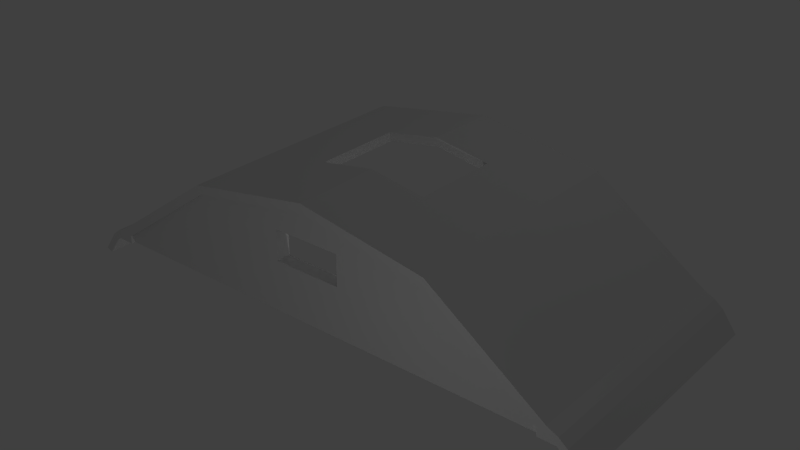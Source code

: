 # Source: roofside.blend  (saved by Blender 2.70.0; exported with 4.5.12 LTS)
import bpy
from mathutils import Matrix  # noqa: F401  (used for matrix-valued properties, if any)

bpy.ops.wm.read_factory_settings(use_empty=True)
scene = bpy.context.scene
scene.name = 'Scene'

# ---- collections
col_collection_1 = bpy.data.collections.new('Collection 1'); scene.collection.children.link(col_collection_1)

# ---- materials (node trees are filled in below, after node groups)
mat_factoryroofside = bpy.data.materials.new('FactoryRoofSide')
mat_factoryroofside.alpha_threshold = 0.0
mat_factoryroofside.use_transparent_shadow = False
mat_factoryroofside.roughness = 0.5
mat_factoryroofside.line_color = (0.0, 0.0, 0.0, 1.0)
mat_factoryroof = bpy.data.materials.new('FactoryRoof')
mat_factoryroof.alpha_threshold = 0.0
mat_factoryroof.use_transparent_shadow = False
mat_factoryroof.roughness = 0.5
mat_factoryroof.line_color = (0.0, 0.0, 0.0, 1.0)

# ---- material node trees

# ---- world
world_world = bpy.data.worlds.new('World'); scene.world = world_world
world_world.color = (0.05088, 0.05088, 0.05088)
world_world.use_sun_shadow = False
world_world.sun_shadow_jitter_overblur = 0.0
world_world.cycles.sampling_method = 'MANUAL'
world_world.cycles.sample_map_resolution = 256

# ---- lights
light_lamp_002 = bpy.data.lights.new('Lamp.002', 'POINT')
light_lamp_002.transmission_factor = 0.0
light_lamp_002.cutoff_distance = 30.0
light_lamp_002.energy = 100.0
light_lamp_002.shadow_buffer_clip_start = 1.001
light_lamp_002.shadow_soft_size = 0.1
light_lamp_002.shadow_maximum_resolution = 0.006
light_lamp_002.use_absolute_resolution = True
light_lamp_002.cycles.use_multiple_importance_sampling = False
light_lamp_001 = bpy.data.lights.new('Lamp.001', 'POINT')
light_lamp_001.transmission_factor = 0.0
light_lamp_001.cutoff_distance = 30.0
light_lamp_001.energy = 100.0
light_lamp_001.shadow_buffer_clip_start = 1.001
light_lamp_001.shadow_soft_size = 0.1
light_lamp_001.shadow_maximum_resolution = 0.006
light_lamp_001.use_absolute_resolution = True
light_lamp_001.cycles.use_multiple_importance_sampling = False
light_lamp = bpy.data.lights.new('Lamp', 'POINT')
light_lamp.transmission_factor = 0.0
light_lamp.cutoff_distance = 30.0
light_lamp.energy = 100.0
light_lamp.shadow_buffer_clip_start = 1.001
light_lamp.shadow_soft_size = 0.1
light_lamp.shadow_maximum_resolution = 0.006
light_lamp.use_absolute_resolution = True
light_lamp.cycles.use_multiple_importance_sampling = False

# ---- meshes
me_roofside = bpy.data.meshes.new('roofside')
me_roofside.from_pydata([(-1.133, 0.3233, 11.65), (-1.133, 0.3233, 10.64), (-4.062, 0.3233, 11.86), (4.062, 0.3233, 11.86), (1.133, 0.3233, 10.64), (1.133, 0.3233, 11.65), (-4.062, -0.154, 11.86), (-8.096, -0.154, 9.0), (-1.133, -0.154, 10.64), (1.133, -0.154, 11.65), (1.133, -0.154, 10.64), (4.062, -0.154, 11.86), (-8.096, 0.3233, 9.0), (-4.908e-07, 0.3233, 9.0), (9.373e-08, -0.154, 9.0), (-4.908e-07, 0.3233, 12.55), (-4.908e-07, 0.3233, 11.65), (9.373e-08, -0.154, 11.65), (-1.133, -0.154, 11.65), (-4.908e-07, 0.3233, 10.64), (8.096, -0.154, 9.0), (8.096, 0.3233, 9.0), (9.373e-08, -0.154, 12.55), (9.373e-08, -0.154, 10.64)], [], [(10, 20, 11, 9), (13, 19, 4, 21), (21, 3, 11, 20), (8, 7, 14, 23), (4, 19, 23, 10), (13, 12, 1, 19), (9, 5, 4, 10), (1, 12, 2, 0), (6, 2, 12, 7), (3, 5, 16, 15), (22, 15, 2, 6), (23, 19, 1, 8), (14, 20, 10, 23), (7, 12, 13, 14), (0, 16, 17, 18), (3, 21, 4, 5), (22, 17, 9, 11), (14, 13, 21, 20), (3, 15, 22, 11), (16, 0, 2, 15), (17, 16, 5, 9), (18, 6, 7, 8), (18, 17, 22, 6), (8, 1, 0, 18)])
_uv = me_roofside.uv_layers.new(name='UVMap')
_uv.uv.foreach_set('vector', [0.14, 0.4612, 1.0, 0.0, 0.5018, 0.8069, 0.14, 0.7475, 0.0, 0.0, 0.0, 0.4612, 0.14, 0.4612, 1.0, 0.0, -3.5, -0.02361, -1.319, -0.02373, -1.319, 0.03074, -3.5, 0.03086, 0.14, 0.4612, 1.0, 0.0, 0.0, 0.0, 0.0, 0.4612, 4.571e-05, 2.341e-05, 0.5, 0.0002275, 0.5, 0.05471, 2.341e-05, 0.0545, 0.0, 0.0, 1.0, 0.0, 0.14, 0.4612, 0.0, 0.4612, 0.1216, 1.0, 3.507e-05, 1.0, 3.487e-05, 3.487e-05, 0.1216, 3.487e-05, 0.14, 0.4612, 1.0, 0.0, 0.5018, 0.8069, 0.14, 0.7475, 2.316, 0.0306, 2.316, -0.02391, 4.5, -0.02398, 4.5, 0.03054, 0.5018, 0.8069, 0.14, 0.7475, 0.0, 0.7475, 0.0, 1.0, 0.4985, 0.03067, 0.4985, -0.02382, 2.316, -0.02391, 2.316, 0.0306, 0.5, 0.05471, 0.5, 0.0002275, 1.0, 0.0003671, 1.0, 0.05485, 0.0, 0.0, 1.0, 0.0, 0.14, 0.4612, 0.0, 0.4612, 4.512, -0.006948, 4.512, 0.06287, 0.5125, 0.07166, 0.5125, 0.00184, 1.0, 0.0545, 0.5, 0.0545, 0.5, 2.407e-05, 1.0, 2.334e-05, 0.5018, 0.8069, 1.0, 0.0, 0.14, 0.4612, 0.14, 0.7475, 0.0, 1.0, 0.0, 0.7475, 0.14, 0.7475, 0.5018, 0.8069, 0.5125, 0.00184, 0.5125, 0.07166, -3.487, 0.08039, -3.487, 0.01057, -1.319, -0.02373, 0.4985, -0.02382, 0.4985, 0.03067, -1.319, 0.03074, 0.0, 0.7475, 0.14, 0.7475, 0.5018, 0.8069, 0.0, 1.0, 0.5, 2.407e-05, 0.5, 0.0545, 2.334e-05, 0.0545, 2.334e-05, 2.335e-05, 0.14, 0.7475, 0.5018, 0.8069, 1.0, 0.0, 0.14, 0.4612, 0.14, 0.7475, 0.0, 0.7475, 0.0, 1.0, 0.5018, 0.8069, 3.487e-05, 3.487e-05, 0.1216, 3.487e-05, 0.1216, 1.0, 3.487e-05, 1.0])
me_roofside.materials.append(mat_factoryroofside)
me_roofside.use_remesh_preserve_volume = False
me_roofside.use_remesh_preserve_attributes = False
me_roofside.use_mirror_vertex_groups = False
me_roofside.update()
me_roof = bpy.data.meshes.new('roof')
me_roof.from_pydata([(-7.727, -0.2906, 9.26), (-7.727, -0.2906, 9.0), (-7.727, 2.612, 9.0), (-7.982, -0.2906, 9.454), (-8.016, -0.2906, 9.0), (-7.982, 8.0, 9.454), (-8.344, 8.0, 9.281), (-8.344, 5.604, 9.281), (-7.727, 8.0, 9.26), (-7.727, 8.0, 9.0), (-8.016, 2.612, 9.0), (-1.81, 8.0, 12.24), (-1.869, 8.0, 12.52), (-1.214e-05, 8.0, 12.84), (-4.063, 2.612, 11.86), (-4.063, -0.2906, 11.86), (-4.195, -0.2906, 12.12), (-4.195, 8.0, 12.12), (-7.982, 5.604, 9.454), (-4.063, 8.0, 11.86), (-8.619, 8.0, 9.06), (-8.619, 5.604, 9.06), (-8.314, -0.2906, 9.0), (-8.314, 2.612, 9.0), (-8.016, 8.0, 9.0), (-8.314, 8.0, 9.0), (-8.344, -0.2906, 9.281), (-9.11, 8.0, 8.384), (-9.11, 5.604, 8.384), (-8.453, -0.2906, 8.884), (-8.453, 8.0, 8.884), (-8.619, -0.2906, 9.06), (-8.884, 8.0, 8.303), (-8.884, 5.604, 8.303), (-8.453, 2.612, 8.884), (-8.884, -0.2906, 8.303), (-9.11, -0.2906, 8.384), (-1.81, 2.612, 12.24), (-1.869, 2.612, 12.52), (-3.965e-06, 2.612, 12.84), (-1.869, -0.2906, 12.52), (2.235e-07, -0.2906, 12.84), (-1.81, -0.2906, 12.24), (2.235e-07, -0.2906, 12.55), (-1.214e-05, 8.0, 12.55), (-8.507e-06, 5.604, 12.55), (-7.727, 5.604, 9.26), (-7.727, 5.604, 9.0), (-7.727, 2.612, 9.26), (-7.982, 2.612, 9.454), (-8.344, 2.612, 9.281), (-8.016, 5.604, 9.0), (-4.063, 5.604, 11.86), (-4.195, 2.612, 12.12), (-4.195, 5.604, 12.12), (-8.619, 2.612, 9.06), (-8.314, 5.604, 9.0), (-9.11, 2.612, 8.384), (-8.453, 5.604, 8.884), (-8.884, 2.612, 8.303), (-1.81, 5.604, 12.24), (-1.869, 5.604, 12.52), (-8.507e-06, 5.604, 12.84), (-3.965e-06, 2.612, 12.55), (7.727, 2.612, 9.0), (7.727, -0.2906, 9.0), (7.727, -0.2906, 9.26), (8.016, -0.2906, 9.0), (7.982, -0.2906, 9.454), (7.982, 5.604, 9.454), (8.344, 5.604, 9.281), (8.344, 8.0, 9.281), (7.982, 8.0, 9.454), (8.016, 8.0, 9.0), (7.727, 8.0, 9.0), (8.016, 2.612, 9.0), (1.81, 8.0, 12.24), (4.063, 2.612, 11.86), (7.727, 2.612, 9.26), (4.063, -0.2906, 11.86), (4.195, 8.0, 12.12), (7.727, 8.0, 9.26), (4.063, 8.0, 11.86), (8.619, 5.604, 9.06), (8.619, 8.0, 9.06), (8.314, 2.612, 9.0), (8.314, -0.2906, 9.0), (8.314, 8.0, 9.0), (8.344, -0.2906, 9.281), (9.11, 5.604, 8.384), (9.11, 8.0, 8.384), (8.453, 2.612, 8.884), (8.453, -0.2906, 8.884), (8.453, 8.0, 8.884), (8.619, -0.2906, 9.06), (8.884, 5.604, 8.303), (8.884, 8.0, 8.303), (8.884, 2.612, 8.303), (8.884, -0.2906, 8.303), (9.11, -0.2906, 8.384), (1.81, 2.612, 12.24), (1.869, 2.612, 12.52), (1.81, -0.2906, 12.24), (1.81, 5.604, 12.24), (7.727, 5.604, 9.0), (7.727, 5.604, 9.26), (8.344, 2.612, 9.281), (7.982, 2.612, 9.454), (8.016, 5.604, 9.0), (4.195, 2.612, 12.12), (4.195, 5.604, 12.12), (8.619, 2.612, 9.06), (8.314, 5.604, 9.0), (9.11, 2.612, 8.384), (8.453, 5.604, 8.884), (1.869, 5.604, 12.52), (1.869, 8.0, 12.52), (1.869, -0.2906, 12.52), (4.195, -0.2906, 12.12), (4.063, 5.604, 11.86)], [], [(20, 6, 25, 30), (75, 85, 86, 67), (82, 76, 116, 80), (79, 102, 100, 77), (59, 34, 29, 35), (48, 0, 1, 2), (26, 50, 55, 31), (52, 14, 48, 46), (79, 118, 117, 102), (112, 87, 93, 114), (54, 53, 38, 61), (77, 100, 103, 119), (76, 103, 45, 44), (30, 58, 33, 32), (93, 96, 95, 114), (119, 105, 78, 77), (86, 92, 94, 88), (115, 116, 13, 62), (110, 80, 116, 115), (80, 72, 81, 82), (54, 17, 5, 18), (112, 114, 91, 85), (18, 5, 6, 7), (99, 98, 97, 113), (113, 97, 95, 89), (28, 27, 32, 33), (118, 79, 66, 68), (117, 101, 39, 41), (100, 101, 115, 103), (36, 57, 59, 35), (3, 49, 50, 26), (57, 28, 33, 59), (73, 72, 71, 87), (49, 18, 7, 50), (63, 37, 38, 39), (92, 91, 97, 98), (20, 30, 32, 27), (0, 48, 14, 15), (4, 3, 26, 22), (107, 106, 70, 69), (24, 5, 8, 9), (104, 108, 75, 64), (116, 76, 44, 13), (102, 43, 63, 100), (50, 7, 21, 55), (40, 16, 15, 42), (101, 100, 63, 39), (81, 74, 104, 105), (17, 19, 8, 5), (10, 4, 22, 23), (61, 60, 45, 62), (68, 88, 106, 107), (0, 15, 16, 3), (33, 58, 34, 59), (7, 6, 20, 21), (19, 17, 12, 11), (79, 77, 78, 66), (94, 99, 113, 111), (109, 110, 115, 101), (84, 90, 96, 93), (89, 95, 96, 90), (60, 11, 44, 45), (16, 53, 49, 3), (2, 1, 4, 10), (94, 92, 98, 99), (119, 82, 81, 105), (117, 41, 43, 102), (55, 21, 28, 57), (78, 64, 65, 66), (9, 47, 51, 24), (24, 51, 56, 25), (74, 73, 108, 104), (70, 106, 111, 83), (35, 29, 31, 36), (45, 103, 115, 62), (31, 55, 57, 36), (118, 109, 101, 117), (51, 10, 23, 56), (67, 86, 88, 68), (64, 75, 67, 65), (108, 112, 85, 75), (53, 16, 40, 38), (53, 54, 18, 49), (47, 2, 10, 51), (30, 25, 56, 58), (14, 52, 60, 37), (22, 26, 31, 29), (52, 19, 11, 60), (13, 12, 61, 62), (88, 94, 111, 106), (86, 85, 91, 92), (8, 46, 47, 9), (83, 89, 90, 84), (21, 20, 27, 28), (34, 23, 22, 29), (56, 23, 34, 58), (105, 104, 64, 78), (17, 54, 61, 12), (46, 48, 2, 47), (118, 68, 107, 109), (81, 72, 73, 74), (87, 71, 84, 93), (39, 38, 40, 41), (44, 11, 12, 13), (42, 15, 14, 37), (8, 19, 52, 46), (119, 103, 76, 82), (72, 69, 70, 71), (0, 3, 4, 1), (37, 60, 61, 38), (91, 114, 95, 97), (40, 42, 43, 41), (42, 37, 63, 43), (6, 5, 24, 25), (111, 113, 89, 83), (70, 83, 84, 71), (110, 69, 72, 80), (66, 65, 67, 68), (73, 87, 112, 108), (109, 107, 69, 110)])
_uv = me_roof.uv_layers.new(name='UVMap')
_uv.uv.foreach_set('vector', [0.9537, 0.5203, 0.932, 0.5206, 0.9412, 0.5059, 0.9523, 0.5055, 0.5494, 0.6373, 0.5671, 0.6373, 0.5671, 0.4888, 0.5494, 0.4888, 0.881, 0.574, 0.7405, 0.5737, 0.7413, 0.5909, 0.8864, 0.5909, 0.2504, 0.4888, 0.1149, 0.4888, 0.1149, 0.6373, 0.2504, 0.6373, 0.6207, 0.6373, 0.5779, 0.6373, 0.5779, 0.4888, 0.6207, 0.4888, 0.5169, 0.6373, 0.5169, 0.4888, 0.5323, 0.4888, 0.5323, 0.6373, 0.5657, 0.4878, 0.5657, 0.3339, 0.5873, 0.3339, 0.5873, 0.4878, 0.2504, 0.8148, 0.2504, 0.6373, 0.5169, 0.6373, 0.5169, 0.8148, 0.881, 0.5728, 0.8864, 0.5559, 0.7413, 0.5559, 0.7405, 0.5731, 0.5671, 0.8148, 0.5671, 0.9962, 0.5779, 0.9962, 0.5779, 0.8148, 0.2564, 0.1499, 0.2564, 0.3339, 0.1113, 0.3339, 0.1113, 0.1499, 0.2504, 0.6373, 0.1149, 0.6373, 0.1149, 0.8148, 0.2504, 0.8148, 0.1149, 0.9962, 0.1149, 0.8148, 0.005983, 0.8148, 0.005983, 0.9962, 0.5779, 0.9962, 0.5779, 0.8148, 0.6207, 0.8148, 0.6207, 0.9962, 0.5779, 0.9962, 0.6207, 0.9962, 0.6207, 0.8148, 0.5779, 0.8148, 0.2504, 0.8148, 0.5169, 0.8148, 0.5169, 0.6373, 0.2504, 0.6373, 0.9408, 0.5356, 0.952, 0.5367, 0.9542, 0.522, 0.9326, 0.5203, 0.1113, 0.1499, 0.1113, -0.004007, -0.005296, -0.004007, -0.005298, 0.1499, 0.2564, 0.1499, 0.2564, -0.004007, 0.1113, -0.004007, 0.1113, 0.1499, 0.6237, 0.5011, 0.9079, 0.5153, 0.9029, 0.4962, 0.6269, 0.4837, 0.2564, 0.1499, 0.2564, -0.004007, 0.541, -0.004006, 0.541, 0.1499, 0.5671, 0.8148, 0.5779, 0.8148, 0.5779, 0.6373, 0.5671, 0.6373, 0.541, 0.1499, 0.541, -0.004006, 0.5657, -0.004006, 0.5657, 0.1499, 0.898, 0.9824, 0.898, 0.9676, 0.7441, 0.9677, 0.7441, 0.9824, 0.7441, 0.9824, 0.7441, 0.9677, 0.5601, 0.9677, 0.5601, 0.9824, 0.5601, 0.9824, 0.4062, 0.9824, 0.4062, 0.9677, 0.5601, 0.9677, 0.6237, 0.5203, 0.6258, 0.538, 0.902, 0.5428, 0.9083, 0.5241, 0.1113, 0.4878, 0.1113, 0.3339, -0.005299, 0.3339, -0.005299, 0.4878, 0.2971, 0.9848, 0.2971, 0.9676, 0.1131, 0.9676, 0.1131, 0.9848, 0.898, 0.9824, 0.7441, 0.9824, 0.7441, 0.9677, 0.898, 0.9676, 0.541, 0.4878, 0.541, 0.3339, 0.5657, 0.3339, 0.5657, 0.4878, 0.7441, 0.9824, 0.5601, 0.9824, 0.5601, 0.9677, 0.7441, 0.9677, 0.9267, 0.4946, 0.9079, 0.5153, 0.932, 0.5206, 0.9412, 0.5059, 0.541, 0.3339, 0.541, 0.1499, 0.5657, 0.1499, 0.5657, 0.3339, 0.4098, 0.9899, 0.2971, 0.9848, 0.2971, 0.9676, 0.4136, 0.9725, 0.5779, 0.4888, 0.5779, 0.6373, 0.6207, 0.6373, 0.6207, 0.4888, 0.9537, 0.5203, 0.9523, 0.5055, 0.9952, 0.4936, 1.003, 0.5061, 0.5169, 0.4888, 0.5169, 0.6373, 0.2504, 0.6373, 0.2504, 0.4888, 0.9257, 0.546, 0.9083, 0.5241, 0.9326, 0.5203, 0.9408, 0.5356, 0.541, 0.3339, 0.5657, 0.3339, 0.5657, 0.1499, 0.541, 0.1499, 0.9267, 0.4946, 0.9079, 0.5153, 0.9029, 0.4962, 0.9127, 0.4837, 0.5323, 0.8148, 0.5494, 0.8148, 0.5494, 0.6373, 0.5323, 0.6373, 0.7413, 0.5909, 0.7405, 0.5737, 0.6277, 0.5734, 0.6247, 0.5909, 0.1149, 0.4888, 0.005983, 0.4888, 0.005983, 0.6373, 0.1149, 0.6373, 0.5657, 0.3339, 0.5657, 0.1499, 0.5873, 0.1499, 0.5873, 0.3339, 0.7413, 0.5559, 0.8864, 0.5559, 0.881, 0.5728, 0.7405, 0.5731, 0.2971, 0.9676, 0.2971, 0.9848, 0.4098, 0.9899, 0.4136, 0.9725, 0.5169, 0.9962, 0.5323, 0.9962, 0.5323, 0.8148, 0.5169, 0.8148, 0.6237, 0.5011, 0.6269, 0.4837, 0.9029, 0.4962, 0.9079, 0.5153, 0.5494, 0.6373, 0.5494, 0.4888, 0.5671, 0.4888, 0.5671, 0.6373, 0.1131, 0.9676, 0.1131, 0.9848, 0.0003652, 0.9899, -0.003374, 0.9725, 0.541, 0.4878, 0.5657, 0.4878, 0.5657, 0.3339, 0.541, 0.3339, 0.902, 0.5428, 0.6258, 0.538, 0.6237, 0.5203, 0.9083, 0.5241, 0.6207, 0.8148, 0.5779, 0.8148, 0.5779, 0.6373, 0.6207, 0.6373, 0.5657, 0.1499, 0.5657, -0.004006, 0.5873, -0.004006, 0.5873, 0.1499, 0.881, 0.574, 0.8864, 0.5909, 0.7413, 0.5909, 0.7405, 0.5737, 0.2504, 0.4888, 0.2504, 0.6373, 0.5169, 0.6373, 0.5169, 0.4888, 0.5873, 0.4878, 0.6387, 0.4878, 0.6387, 0.3339, 0.5873, 0.3339, 0.2564, 0.3339, 0.2564, 0.1499, 0.1113, 0.1499, 0.1113, 0.3339, 0.9537, 0.5203, 1.003, 0.5061, 0.9952, 0.4936, 0.9523, 0.5055, 0.5601, 0.9824, 0.5601, 0.9677, 0.4062, 0.9677, 0.4062, 0.9824, 0.1149, 0.8148, 0.1149, 0.9962, 0.005983, 0.9962, 0.005983, 0.8148, 0.2564, 0.4878, 0.2564, 0.3339, 0.541, 0.3339, 0.541, 0.4878, 0.5323, 0.6373, 0.5323, 0.4888, 0.5494, 0.4888, 0.5494, 0.6373, 0.9542, 0.522, 0.952, 0.5367, 0.9939, 0.5512, 1.003, 0.5393, 0.2504, 0.8148, 0.2504, 0.9962, 0.5169, 0.9962, 0.5169, 0.8148, 0.7413, 0.5559, 0.6247, 0.5559, 0.6277, 0.5734, 0.7405, 0.5731, 0.5873, 0.3339, 0.5873, 0.1499, 0.6387, 0.1499, 0.6387, 0.3339, 0.5169, 0.6373, 0.5323, 0.6373, 0.5323, 0.4888, 0.5169, 0.4888, 0.5323, 0.9962, 0.5323, 0.8148, 0.5494, 0.8148, 0.5494, 0.9962, 0.5494, 0.9962, 0.5494, 0.8148, 0.5671, 0.8148, 0.5671, 0.9962, 0.5323, 0.9962, 0.5494, 0.9962, 0.5494, 0.8148, 0.5323, 0.8148, 0.5657, 0.1499, 0.5657, 0.3339, 0.5873, 0.3339, 0.5873, 0.1499, 0.9939, 0.5512, 0.952, 0.5367, 0.9542, 0.522, 1.003, 0.5393, 0.0003652, 0.9899, 0.1131, 0.9848, 0.1131, 0.9676, -0.003374, 0.9725, 0.5873, 0.4878, 0.5873, 0.3339, 0.6387, 0.3339, 0.6387, 0.4878, 0.2564, 0.4878, 0.2564, 0.3339, 0.1113, 0.3339, 0.1113, 0.4878, 0.5494, 0.8148, 0.5494, 0.6373, 0.5671, 0.6373, 0.5671, 0.8148, 0.9257, 0.546, 0.9408, 0.5356, 0.9326, 0.5203, 0.9083, 0.5241, 0.5323, 0.6373, 0.5494, 0.6373, 0.5494, 0.4888, 0.5323, 0.4888, 0.5494, 0.8148, 0.5671, 0.8148, 0.5671, 0.6373, 0.5494, 0.6373, 0.2564, 0.3339, 0.2564, 0.4878, 0.1113, 0.4878, 0.1113, 0.3339, 0.2564, 0.3339, 0.2564, 0.1499, 0.541, 0.1499, 0.541, 0.3339, 0.5323, 0.8148, 0.5323, 0.6373, 0.5494, 0.6373, 0.5494, 0.8148, 0.5779, 0.9962, 0.5671, 0.9962, 0.5671, 0.8148, 0.5779, 0.8148, 0.2504, 0.6373, 0.2504, 0.8148, 0.1149, 0.8148, 0.1149, 0.6373, 0.9408, 0.5356, 0.9326, 0.5203, 0.9542, 0.522, 0.952, 0.5367, 0.2504, 0.8148, 0.2504, 0.9962, 0.1149, 0.9962, 0.1149, 0.8148, -0.005296, -0.004007, 0.1113, -0.004007, 0.1113, 0.1499, -0.005298, 0.1499, 0.5657, 0.4878, 0.5873, 0.4878, 0.5873, 0.3339, 0.5657, 0.3339, 0.5671, 0.4888, 0.5671, 0.6373, 0.5779, 0.6373, 0.5779, 0.4888, 0.5169, 0.9962, 0.5169, 0.8148, 0.5323, 0.8148, 0.5323, 0.9962, 0.5873, 0.1499, 0.6387, 0.1499, 0.6387, -0.004006, 0.5873, -0.004006, 0.5873, 0.1499, 0.5873, -0.004006, 0.6387, -0.004006, 0.6387, 0.1499, 0.5779, 0.6373, 0.5671, 0.6373, 0.5671, 0.4888, 0.5779, 0.4888, 0.5671, 0.8148, 0.5671, 0.6373, 0.5779, 0.6373, 0.5779, 0.8148, 0.5169, 0.8148, 0.5323, 0.8148, 0.5323, 0.6373, 0.5169, 0.6373, 0.2564, -0.004007, 0.2564, 0.1499, 0.1113, 0.1499, 0.1113, -0.004007, 0.5169, 0.8148, 0.5169, 0.6373, 0.5323, 0.6373, 0.5323, 0.8148, 0.2564, 0.4878, 0.541, 0.4878, 0.541, 0.3339, 0.2564, 0.3339, 0.9029, 0.4962, 0.9079, 0.5153, 0.9267, 0.4946, 0.9127, 0.4837, 0.9412, 0.5059, 0.932, 0.5206, 0.9537, 0.5203, 0.9523, 0.5055, -0.005299, 0.3339, 0.1113, 0.3339, 0.1113, 0.4878, -0.005299, 0.4878, 0.6277, 0.5734, 0.7405, 0.5737, 0.7413, 0.5909, 0.6247, 0.5909, 0.1149, 0.4888, 0.2504, 0.4888, 0.2504, 0.6373, 0.1149, 0.6373, 0.5169, 0.9962, 0.2504, 0.9962, 0.2504, 0.8148, 0.5169, 0.8148, 0.2504, 0.8148, 0.1149, 0.8148, 0.1149, 0.9962, 0.2504, 0.9962, 0.541, -0.004006, 0.541, 0.1499, 0.5657, 0.1499, 0.5657, -0.004006, 0.902, 0.5428, 0.9083, 0.5241, 0.9257, 0.546, 0.9111, 0.556, 0.2971, 0.9848, 0.1131, 0.9848, 0.1131, 0.9676, 0.2971, 0.9676, 0.5779, 0.6373, 0.5779, 0.8148, 0.6207, 0.8148, 0.6207, 0.6373, 0.7413, 0.5559, 0.7405, 0.5731, 0.6277, 0.5734, 0.6247, 0.5559, 0.1149, 0.4888, 0.1149, 0.6373, 0.005983, 0.6373, 0.005983, 0.4888, 0.932, 0.5206, 0.9079, 0.5153, 0.9267, 0.4946, 0.9412, 0.5059, 0.5873, 0.3339, 0.6387, 0.3339, 0.6387, 0.1499, 0.5873, 0.1499, 0.5657, 0.1499, 0.5873, 0.1499, 0.5873, -0.004006, 0.5657, -0.004006, 0.2564, 0.1499, 0.541, 0.1499, 0.541, -0.004006, 0.2564, -0.004007, 0.902, 0.5428, 0.9111, 0.556, 0.9257, 0.546, 0.9083, 0.5241, 0.5494, 0.9962, 0.5671, 0.9962, 0.5671, 0.8148, 0.5494, 0.8148, 0.2564, 0.3339, 0.541, 0.3339, 0.541, 0.1499, 0.2564, 0.1499])
me_roof.materials.append(mat_factoryroof)
me_roof.use_remesh_preserve_volume = False
me_roof.use_remesh_preserve_attributes = False
me_roof.use_mirror_vertex_groups = False
me_roof.update()

# ---- objects
ob_lamp_002 = bpy.data.objects.new('Lamp.002', light_lamp_002)
ob_lamp_001 = bpy.data.objects.new('Lamp.001', light_lamp_001)
ob_roofside = bpy.data.objects.new('RoofSide', me_roofside)
ob_lamp = bpy.data.objects.new('Lamp', light_lamp)
ob_roof = bpy.data.objects.new('Roof', me_roof)

# ---- transforms, parenting, visibility, modifiers, constraints
ob_lamp_002.location = (5.415, 8.688, 25.84)
ob_lamp_002.rotation_euler = (0.6503, 0.05522, 1.866)
ob_lamp_002.lock_rotations_4d = False
ob_lamp_002.empty_display_type = 'ARROWS'
ob_lamp_002.color = (0.0, 0.0, 0.0, 0.0)
ob_lamp_002.lineart.crease_threshold = 0.0
ob_lamp_001.location = (5.51, -8.253, 12.07)
ob_lamp_001.rotation_euler = (0.6503, 0.05522, 1.866)
ob_lamp_001.lock_rotations_4d = False
ob_lamp_001.empty_display_type = 'ARROWS'
ob_lamp_001.color = (0.0, 0.0, 0.0, 0.0)
ob_lamp_001.lineart.crease_threshold = 0.0
ob_roofside.location = (0.0, 0.0, 0.0)
ob_roofside.lineart.crease_threshold = 0.0
ob_lamp.location = (4.076, 1.005, 5.904)
ob_lamp.rotation_euler = (0.6503, 0.05522, 1.866)
ob_lamp.lock_rotations_4d = False
ob_lamp.empty_display_type = 'ARROWS'
ob_lamp.color = (0.0, 0.0, 0.0, 0.0)
ob_lamp.lineart.crease_threshold = 0.0
ob_roof.location = (0.0, 0.0, 0.0)
ob_roof.lineart.crease_threshold = 0.0

# ---- collection membership
col_collection_1.objects.link(ob_lamp_002)
col_collection_1.objects.link(ob_lamp_001)
col_collection_1.objects.link(ob_roofside)
col_collection_1.objects.link(ob_lamp)
col_collection_1.objects.link(ob_roof)

# ---- scene / render settings (as saved in the file)
scene.frame_start = 1; scene.frame_end = 250; scene.frame_set(1)
scene.render.engine = 'BLENDER_EEVEE_NEXT'
scene.render.resolution_percentage = 50
scene.render.dither_intensity = 0.0
scene.cycles.use_denoising = False
scene.cycles.samples = 10
scene.cycles.sampling_pattern = 'TABULATED_SOBOL'
scene.cycles.light_sampling_threshold = 0.0
scene.cycles.use_adaptive_sampling = False
scene.cycles.use_light_tree = False
scene.cycles.blur_glossy = 0.0
scene.cycles.volume_bounces = 1
scene.cycles.pixel_filter_type = 'GAUSSIAN'
scene.cycles.sample_clamp_indirect = 0.0
scene.view_settings.view_transform = 'Standard'
bpy.context.view_layer.update()

# ---- added for rendering (the .blend has no active camera): camera
cam_auto = bpy.data.cameras.new('AutoCamera')
cam_auto.lens = 50.0
cam_auto.sensor_width = 36.0
cam_auto.clip_end = 1000.0
ob_auto_camera = bpy.data.objects.new('AutoCamera', cam_auto)
scene.collection.objects.link(ob_auto_camera)
ob_auto_camera.location = (18.9896, -18.9329, 25.7619)
ob_auto_camera.rotation_euler = (1.09748, -7.21219e-08, 0.694738)
scene.camera = ob_auto_camera
bpy.context.view_layer.update()

